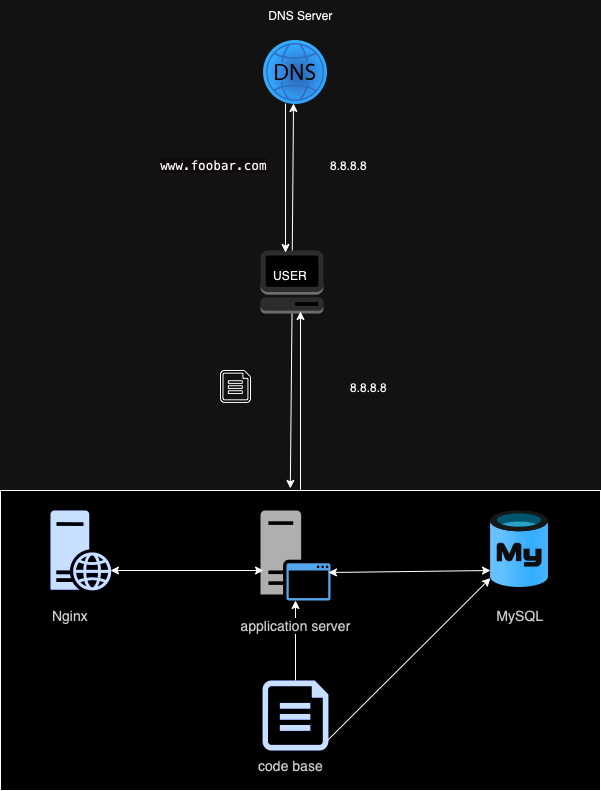

The diagram above was exported from draw.io. Its source (the exported page's mxGraphModel, read from the mxfile embedded in the PNG):
<mxGraphModel dx="954" dy="647" grid="1" gridSize="10" guides="1" tooltips="1" connect="1" arrows="1" fold="1" page="1" pageScale="1" pageWidth="827" pageHeight="1169" math="0" shadow="0">
  <root>
    <mxCell id="0" />
    <mxCell id="1" parent="0" />
    <mxCell id="zqb_VGuMCCoZRZ_GifFL-2" value="" style="outlineConnect=0;dashed=0;verticalLabelPosition=bottom;verticalAlign=top;align=center;html=1;shape=mxgraph.aws3.management_console;fillColor=#D2D3D3;gradientColor=none;" vertex="1" parent="1">
      <mxGeometry x="350" y="300" width="63" height="63" as="geometry" />
    </mxCell>
    <mxCell id="zqb_VGuMCCoZRZ_GifFL-6" value="" style="image;aspect=fixed;html=1;points=[];align=center;fontSize=12;image=img/lib/azure2/networking/DNS_Zones.svg;" vertex="1" parent="1">
      <mxGeometry x="353" y="90" width="64" height="64" as="geometry" />
    </mxCell>
    <mxCell id="zqb_VGuMCCoZRZ_GifFL-7" value="" style="sketch=0;aspect=fixed;pointerEvents=1;shadow=0;dashed=0;html=1;labelPosition=center;verticalLabelPosition=bottom;verticalAlign=top;align=center;shape=mxgraph.azure.file;" vertex="1" parent="1">
      <mxGeometry x="310" y="420" width="30" height="31.91" as="geometry" />
    </mxCell>
    <mxCell id="zqb_VGuMCCoZRZ_GifFL-17" value="" style="rounded=0;whiteSpace=wrap;html=1;" vertex="1" parent="1">
      <mxGeometry x="90" y="540" width="600" height="300" as="geometry" />
    </mxCell>
    <mxCell id="zqb_VGuMCCoZRZ_GifFL-1" value="" style="sketch=0;aspect=fixed;pointerEvents=1;shadow=0;dashed=0;html=1;strokeColor=none;labelPosition=center;verticalLabelPosition=bottom;verticalAlign=top;align=center;fillColor=#00188D;shape=mxgraph.mscae.enterprise.web_server" vertex="1" parent="1">
      <mxGeometry x="140" y="560" width="60.8" height="80" as="geometry" />
    </mxCell>
    <mxCell id="zqb_VGuMCCoZRZ_GifFL-3" value="" style="sketch=0;pointerEvents=1;shadow=0;dashed=0;html=1;strokeColor=none;fillColor=#505050;labelPosition=center;verticalLabelPosition=bottom;verticalAlign=top;outlineConnect=0;align=center;shape=mxgraph.office.servers.application_server_blue;" vertex="1" parent="1">
      <mxGeometry x="350" y="560" width="70" height="90" as="geometry" />
    </mxCell>
    <mxCell id="zqb_VGuMCCoZRZ_GifFL-4" value="" style="image;aspect=fixed;html=1;points=[];align=center;fontSize=12;image=img/lib/azure2/databases/Azure_Database_MySQL_Server.svg;" vertex="1" parent="1">
      <mxGeometry x="580" y="560" width="58" height="77.33" as="geometry" />
    </mxCell>
    <mxCell id="zqb_VGuMCCoZRZ_GifFL-5" value="" style="sketch=0;aspect=fixed;pointerEvents=1;shadow=0;dashed=0;html=1;strokeColor=none;labelPosition=center;verticalLabelPosition=bottom;verticalAlign=top;align=center;fillColor=#00188D;shape=mxgraph.azure.file" vertex="1" parent="1">
      <mxGeometry x="352.1" y="730" width="65.8" height="70" as="geometry" />
    </mxCell>
    <mxCell id="zqb_VGuMCCoZRZ_GifFL-19" value="" style="endArrow=classic;html=1;rounded=0;entryX=0.469;entryY=0.984;entryDx=0;entryDy=0;entryPerimeter=0;" edge="1" parent="1" source="zqb_VGuMCCoZRZ_GifFL-2" target="zqb_VGuMCCoZRZ_GifFL-6">
      <mxGeometry width="50" height="50" relative="1" as="geometry">
        <mxPoint x="400" y="230" as="sourcePoint" />
        <mxPoint x="406.5" y="170" as="targetPoint" />
      </mxGeometry>
    </mxCell>
    <mxCell id="zqb_VGuMCCoZRZ_GifFL-20" value="" style="endArrow=classic;html=1;rounded=0;entryX=0.397;entryY=0.032;entryDx=0;entryDy=0;entryPerimeter=0;exitX=0.344;exitY=0.984;exitDx=0;exitDy=0;exitPerimeter=0;" edge="1" parent="1" source="zqb_VGuMCCoZRZ_GifFL-6" target="zqb_VGuMCCoZRZ_GifFL-2">
      <mxGeometry width="50" height="50" relative="1" as="geometry">
        <mxPoint x="373" y="154" as="sourcePoint" />
        <mxPoint x="370" y="300" as="targetPoint" />
      </mxGeometry>
    </mxCell>
    <mxCell id="zqb_VGuMCCoZRZ_GifFL-21" value="8.8.8.8" style="text;html=1;align=center;verticalAlign=middle;whiteSpace=wrap;rounded=0;" vertex="1" parent="1">
      <mxGeometry x="390" y="200" width="97" height="30" as="geometry" />
    </mxCell>
    <UserObject label="&lt;span style=&quot;font-style: normal; font-variant-caps: normal; font-weight: 400; letter-spacing: normal; text-align: start; text-indent: 0px; text-transform: none; white-space: normal; word-spacing: 0px; -webkit-text-stroke-width: 0px; text-decoration: none; caret-color: rgb(199, 37, 78); font-family: Menlo, Monaco, Consolas, &amp;quot;Courier New&amp;quot;, monospace; font-size: 12.6px; background-color: rgb(249, 242, 244); float: none; display: inline !important;&quot;&gt;www.foobar.com&lt;/span&gt;" link="&lt;span style=&quot;font-style: normal; font-variant-caps: normal; font-weight: 400; letter-spacing: normal; orphans: auto; text-align: start; text-indent: 0px; text-transform: none; white-space: normal; widows: auto; word-spacing: 0px; -webkit-text-stroke-width: 0px; text-decoration: none; caret-color: rgb(199, 37, 78); color: rgb(199, 37, 78); font-family: Menlo, Monaco, Consolas, &amp;quot;Courier New&amp;quot;, monospace; font-size: 12.6px; background-color: rgb(249, 242, 244); float: none; display: inline !important;&quot;&gt;www.foobar.com&lt;/span&gt;" id="zqb_VGuMCCoZRZ_GifFL-22">
      <mxCell style="text;html=1;align=center;verticalAlign=middle;whiteSpace=wrap;rounded=0;" vertex="1" parent="1">
        <mxGeometry x="240" y="200" width="127" height="30" as="geometry" />
      </mxCell>
    </UserObject>
    <mxCell id="zqb_VGuMCCoZRZ_GifFL-23" value="" style="endArrow=classic;html=1;rounded=0;entryX=0.635;entryY=0.968;entryDx=0;entryDy=0;entryPerimeter=0;exitX=0.5;exitY=0;exitDx=0;exitDy=0;" edge="1" parent="1" source="zqb_VGuMCCoZRZ_GifFL-17" target="zqb_VGuMCCoZRZ_GifFL-2">
      <mxGeometry width="50" height="50" relative="1" as="geometry">
        <mxPoint x="387" y="517" as="sourcePoint" />
        <mxPoint x="388" y="370" as="targetPoint" />
      </mxGeometry>
    </mxCell>
    <mxCell id="zqb_VGuMCCoZRZ_GifFL-24" value="" style="endArrow=classic;html=1;rounded=0;entryX=0.483;entryY=-0.007;entryDx=0;entryDy=0;entryPerimeter=0;exitX=0.5;exitY=1;exitDx=0;exitDy=0;exitPerimeter=0;" edge="1" parent="1" source="zqb_VGuMCCoZRZ_GifFL-2" target="zqb_VGuMCCoZRZ_GifFL-17">
      <mxGeometry width="50" height="50" relative="1" as="geometry">
        <mxPoint x="380" y="370" as="sourcePoint" />
        <mxPoint x="380" y="519" as="targetPoint" />
      </mxGeometry>
    </mxCell>
    <mxCell id="zqb_VGuMCCoZRZ_GifFL-25" value="8.8.8.8" style="text;html=1;align=center;verticalAlign=middle;whiteSpace=wrap;rounded=0;" vertex="1" parent="1">
      <mxGeometry x="410" y="421.90999999999997" width="97" height="30" as="geometry" />
    </mxCell>
    <mxCell id="zqb_VGuMCCoZRZ_GifFL-26" value="DNS Server" style="text;html=1;align=center;verticalAlign=middle;whiteSpace=wrap;rounded=0;" vertex="1" parent="1">
      <mxGeometry x="332.5" y="50" width="115" height="30" as="geometry" />
    </mxCell>
    <mxCell id="zqb_VGuMCCoZRZ_GifFL-27" value="USER" style="text;html=1;align=center;verticalAlign=middle;whiteSpace=wrap;rounded=0;" vertex="1" parent="1">
      <mxGeometry x="350" y="310" width="60" height="30" as="geometry" />
    </mxCell>
    <mxCell id="zqb_VGuMCCoZRZ_GifFL-28" value="&lt;span style=&quot;font-style: normal; font-variant-caps: normal; font-weight: 400; letter-spacing: normal; orphans: auto; text-indent: 0px; text-transform: none; white-space: normal; widows: auto; word-spacing: 0px; -webkit-text-stroke-width: 0px; text-decoration: none; caret-color: rgb(51, 51, 51); color: rgb(51, 51, 51); font-family: aktiv-grotesk, sans-serif; font-size: 14px; text-align: left; background-color: rgb(255, 255, 255); float: none; display: inline !important;&quot;&gt;MySQL&lt;/span&gt;" style="text;html=1;align=center;verticalAlign=middle;whiteSpace=wrap;rounded=0;" vertex="1" parent="1">
      <mxGeometry x="580" y="650" width="60" height="30" as="geometry" />
    </mxCell>
    <mxCell id="zqb_VGuMCCoZRZ_GifFL-30" value="&lt;span style=&quot;font-style: normal; font-variant-caps: normal; font-weight: 400; letter-spacing: normal; orphans: auto; text-indent: 0px; text-transform: none; white-space: normal; widows: auto; word-spacing: 0px; -webkit-text-stroke-width: 0px; text-decoration: none; caret-color: rgb(51, 51, 51); color: rgb(51, 51, 51); font-family: aktiv-grotesk, sans-serif; font-size: 14px; text-align: left; background-color: rgb(255, 255, 255); float: none; display: inline !important;&quot;&gt;Nginx&lt;/span&gt;" style="text;html=1;align=center;verticalAlign=middle;whiteSpace=wrap;rounded=0;" vertex="1" parent="1">
      <mxGeometry x="130" y="650" width="60" height="30" as="geometry" />
    </mxCell>
    <mxCell id="zqb_VGuMCCoZRZ_GifFL-31" value="&lt;span style=&quot;font-style: normal; font-variant-caps: normal; font-weight: 400; letter-spacing: normal; orphans: auto; text-indent: 0px; text-transform: none; white-space: normal; widows: auto; word-spacing: 0px; -webkit-text-stroke-width: 0px; text-decoration: none; caret-color: rgb(51, 51, 51); color: rgb(51, 51, 51); font-family: aktiv-grotesk, sans-serif; font-size: 14px; text-align: left; background-color: rgb(255, 255, 255); float: none; display: inline !important;&quot;&gt;code base&lt;/span&gt;" style="text;html=1;align=center;verticalAlign=middle;whiteSpace=wrap;rounded=0;" vertex="1" parent="1">
      <mxGeometry x="315.75" y="800" width="128.5" height="30" as="geometry" />
    </mxCell>
    <mxCell id="zqb_VGuMCCoZRZ_GifFL-33" value="" style="endArrow=classic;startArrow=classic;html=1;rounded=0;" edge="1" parent="1">
      <mxGeometry width="50" height="50" relative="1" as="geometry">
        <mxPoint x="200" y="620" as="sourcePoint" />
        <mxPoint x="353" y="620.0023835703206" as="targetPoint" />
      </mxGeometry>
    </mxCell>
    <mxCell id="zqb_VGuMCCoZRZ_GifFL-34" value="" style="endArrow=classic;startArrow=classic;html=1;rounded=0;exitX=0.789;exitY=0.588;exitDx=0;exitDy=0;exitPerimeter=0;" edge="1" parent="1">
      <mxGeometry width="50" height="50" relative="1" as="geometry">
        <mxPoint x="418" y="622" as="sourcePoint" />
        <mxPoint x="580" y="620" as="targetPoint" />
      </mxGeometry>
    </mxCell>
    <mxCell id="zqb_VGuMCCoZRZ_GifFL-35" value="" style="endArrow=classic;html=1;rounded=0;exitX=0.5;exitY=0;exitDx=0;exitDy=0;exitPerimeter=0;" edge="1" parent="1" source="zqb_VGuMCCoZRZ_GifFL-5" target="zqb_VGuMCCoZRZ_GifFL-3">
      <mxGeometry width="50" height="50" relative="1" as="geometry">
        <mxPoint x="340" y="740" as="sourcePoint" />
        <mxPoint x="390" y="690" as="targetPoint" />
      </mxGeometry>
    </mxCell>
    <mxCell id="zqb_VGuMCCoZRZ_GifFL-37" value="" style="endArrow=classic;html=1;rounded=0;exitX=0.986;exitY=0.857;exitDx=0;exitDy=0;exitPerimeter=0;" edge="1" parent="1" source="zqb_VGuMCCoZRZ_GifFL-5" target="zqb_VGuMCCoZRZ_GifFL-4">
      <mxGeometry width="50" height="50" relative="1" as="geometry">
        <mxPoint x="480" y="740" as="sourcePoint" />
        <mxPoint x="530" y="700" as="targetPoint" />
      </mxGeometry>
    </mxCell>
    <mxCell id="zqb_VGuMCCoZRZ_GifFL-29" value="&lt;span style=&quot;font-style: normal; font-variant-caps: normal; font-weight: 400; letter-spacing: normal; orphans: auto; text-indent: 0px; text-transform: none; white-space: normal; widows: auto; word-spacing: 0px; -webkit-text-stroke-width: 0px; text-decoration: none; caret-color: rgb(51, 51, 51); color: rgb(51, 51, 51); font-family: aktiv-grotesk, sans-serif; font-size: 14px; text-align: left; background-color: rgb(255, 255, 255); float: none; display: inline !important;&quot;&gt;application server&lt;/span&gt;" style="text;html=1;align=center;verticalAlign=middle;whiteSpace=wrap;rounded=0;" vertex="1" parent="1">
      <mxGeometry x="327.5" y="660" width="115" height="30" as="geometry" />
    </mxCell>
  </root>
</mxGraphModel>